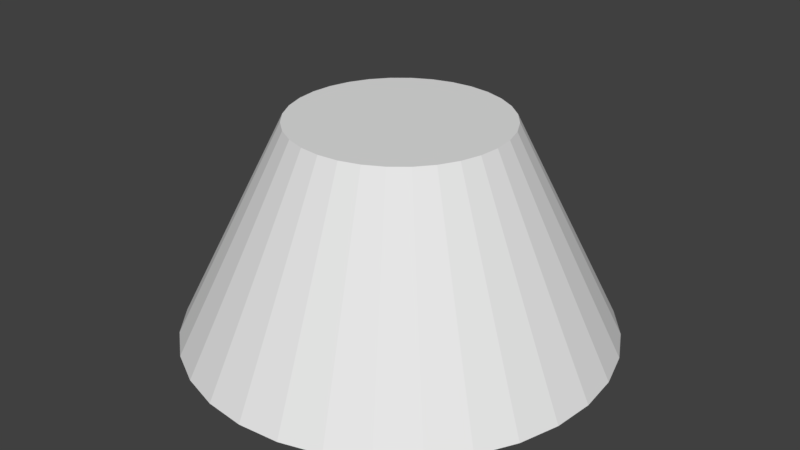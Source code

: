 # Source: lamp.blend  (saved by Blender 2.78.0; exported with 4.5.12 LTS)
import bpy
from mathutils import Matrix  # noqa: F401  (used for matrix-valued properties, if any)

bpy.ops.wm.read_factory_settings(use_empty=True)
scene = bpy.context.scene
scene.name = 'Scene'

# ---- collections
col_collection_1 = bpy.data.collections.new('Collection 1'); scene.collection.children.link(col_collection_1)

# ---- materials (node trees are filled in below, after node groups)
mat_material_002 = bpy.data.materials.new('Material.002')
mat_material_002.alpha_threshold = 0.0
mat_material_002.use_transparent_shadow = False
mat_material_002.roughness = 0.5

# ---- material node trees

# ---- world
world_world = bpy.data.worlds.new('World'); scene.world = world_world
world_world.color = (0.05088, 0.05088, 0.05088)
world_world.use_sun_shadow = False
world_world.sun_shadow_jitter_overblur = 0.0
world_world.cycles.sampling_method = 'MANUAL'

# ---- meshes
me_cone_001 = bpy.data.meshes.new('Cone.001')
me_cone_001.from_pydata([(-0.2778, -0.4157, 0.5), (-0.5556, -0.8315, -0.5), (-0.1913, -0.4619, 0.5), (-0.3827, -0.9239, -0.5), (-0.09755, -0.4904, 0.5), (-0.1951, -0.9808, -0.5), (-1.185e-07, -0.5, 0.5), (-3.258e-07, -1.0, -0.5), (0.09755, -0.4904, 0.5), (0.1951, -0.9808, -0.5), (0.1913, -0.4619, 0.5), (0.3827, -0.9239, -0.5), (0.2778, -0.4157, 0.5), (0.5556, -0.8315, -0.5), (0.3536, -0.3536, 0.5), (0.7071, -0.7071, -0.5), (0.4157, -0.2778, 0.5), (0.8315, -0.5556, -0.5), (0.4619, -0.1913, 0.5), (0.9239, -0.3827, -0.5), (0.4904, -0.09754, 0.5), (0.9808, -0.1951, -0.5), (0.5, 1.951e-07, 0.5), (1.0, 7.55e-08, -0.5), (0.4904, 0.09755, 0.5), (0.9808, 0.1951, -0.5), (0.4619, 0.1913, 0.5), (0.9239, 0.3827, -0.5), (0.4157, 0.2778, 0.5), (0.8315, 0.5556, -0.5), (0.3536, 0.3536, 0.5), (0.7071, 0.7071, -0.5), (0.2778, 0.4157, 0.5), (0.5556, 0.8315, -0.5), (0.1913, 0.4619, 0.5), (0.3827, 0.9239, -0.5), (0.09755, 0.4904, 0.5), (0.1951, 0.9808, -0.5), (4.447e-08, 0.5, 0.5), (0.0, 1.0, -0.5), (-0.7071, -0.7071, -0.5), (-0.3536, -0.3536, 0.5), (-0.8315, -0.5556, -0.5), (-0.4157, -0.2778, 0.5), (-0.9239, -0.3827, -0.5), (-0.4619, -0.1913, 0.5), (-0.9808, -0.1951, -0.5), (-0.4904, -0.09754, 0.5), (-1.0, 9.656e-07, -0.5), (-0.5, 6.402e-07, 0.5), (-0.9808, 0.1951, -0.5), (-0.4904, 0.09755, 0.5), (-0.9239, 0.3827, -0.5), (-0.4619, 0.1913, 0.5), (-0.8315, 0.5556, -0.5), (-0.4157, 0.2778, 0.5), (-0.7071, 0.7071, -0.5), (-0.3536, 0.3536, 0.5), (-0.5556, 0.8315, -0.5), (-0.2778, 0.4157, 0.5), (-0.3827, 0.9239, -0.5), (-0.1913, 0.4619, 0.5), (-0.1951, 0.9808, -0.5), (-0.09754, 0.4904, 0.5)], [], [(21, 20, 18, 19), (23, 22, 20, 21), (25, 24, 22, 23), (39, 38, 36, 37), (37, 36, 34, 35), (35, 34, 32, 33), (33, 32, 30, 31), (31, 30, 28, 29), (29, 28, 26, 27), (27, 26, 24, 25), (19, 18, 16, 17), (17, 16, 14, 15), (15, 14, 12, 13), (13, 12, 10, 11), (11, 10, 8, 9), (9, 8, 6, 7), (7, 6, 4, 5), (5, 4, 2, 3), (3, 2, 0, 1), (1, 0, 41, 40), (40, 41, 43, 42), (42, 43, 45, 44), (44, 45, 47, 46), (46, 47, 49, 48), (48, 49, 51, 50), (50, 51, 53, 52), (52, 53, 55, 54), (54, 55, 57, 56), (56, 57, 59, 58), (58, 59, 61, 60), (60, 61, 63, 62), (62, 63, 38, 39), (16, 18, 20, 22, 24, 26, 28, 30, 32, 34, 36, 38, 63, 61, 59, 57, 55, 53, 51, 49, 47, 45, 43, 41, 0, 2, 4, 6, 8, 10, 12, 14)])
_uv = me_cone_001.uv_layers.new(name='UVMap')
_uv.uv.foreach_set('vector', [1.0, 0.7746, 0.75, 0.7623, 0.75, 0.7377, 1.0, 0.7254, 0.9808, 0.8229, 0.7404, 0.7865, 0.75, 0.7623, 1.0, 0.7746, 0.9431, 0.8684, 0.7215, 0.8092, 0.7404, 0.7865, 0.9808, 0.8229, 0.3542, 0.9904, 0.4271, 0.8702, 0.4754, 0.875, 0.4508, 1.0, 0.4508, 1.0, 0.4754, 0.875, 0.5246, 0.875, 0.5492, 1.0, 0.5492, 1.0, 0.5246, 0.875, 0.5729, 0.8702, 0.6458, 0.9904, 0.6458, 0.9904, 0.5729, 0.8702, 0.6184, 0.8608, 0.7368, 0.9715, 0.7368, 0.9715, 0.6184, 0.8608, 0.6594, 0.8471, 0.8187, 0.9442, 0.8187, 0.9442, 0.6594, 0.8471, 0.6942, 0.8297, 0.8884, 0.9094, 0.8884, 0.9094, 0.6942, 0.8297, 0.7215, 0.8092, 0.9431, 0.8684, 1.0, 0.7254, 0.75, 0.7377, 0.7404, 0.7135, 0.9808, 0.6771, 0.9808, 0.6771, 0.7404, 0.7135, 0.7215, 0.6908, 0.9431, 0.6316, 0.9431, 0.6316, 0.7215, 0.6908, 0.6942, 0.6703, 0.8884, 0.5906, 0.8884, 0.5906, 0.6942, 0.6703, 0.6594, 0.6529, 0.8187, 0.5558, 0.8187, 0.5558, 0.6594, 0.6529, 0.6184, 0.6392, 0.7368, 0.5285, 0.7368, 0.5285, 0.6184, 0.6392, 0.5729, 0.6298, 0.6458, 0.5096, 0.6458, 0.5096, 0.5729, 0.6298, 0.5246, 0.625, 0.5492, 0.5, 0.5492, 0.5, 0.5246, 0.625, 0.4754, 0.625, 0.4508, 0.5, 0.4508, 0.5, 0.4754, 0.625, 0.4271, 0.6298, 0.3542, 0.5096, 0.3542, 0.5096, 0.4271, 0.6298, 0.3816, 0.6392, 0.2632, 0.5285, 0.2632, 0.5285, 0.3816, 0.6392, 0.3406, 0.6529, 0.1813, 0.5558, 0.1813, 0.5558, 0.3406, 0.6529, 0.3058, 0.6703, 0.1116, 0.5906, 0.1116, 0.5906, 0.3058, 0.6703, 0.2785, 0.6908, 0.05691, 0.6316, 0.05691, 0.6316, 0.2785, 0.6908, 0.2596, 0.7135, 0.01921, 0.6771, 0.01921, 0.6771, 0.2596, 0.7135, 0.25, 0.7377, 0.0, 0.7254, 0.0, 0.7254, 0.25, 0.7377, 0.25, 0.7623, 8.984e-08, 0.7746, 8.984e-08, 0.7746, 0.25, 0.7623, 0.2596, 0.7865, 0.01921, 0.8229, 0.01921, 0.8229, 0.2596, 0.7865, 0.2785, 0.8092, 0.05691, 0.8684, 0.05691, 0.8684, 0.2785, 0.8092, 0.3058, 0.8297, 0.1116, 0.9094, 0.1116, 0.9094, 0.3058, 0.8297, 0.3406, 0.8471, 0.1813, 0.9442, 0.1813, 0.9442, 0.3406, 0.8471, 0.3816, 0.8608, 0.2632, 0.9715, 0.2632, 0.9715, 0.3816, 0.8608, 0.4271, 0.8702, 0.3542, 0.9904, 0.7404, 0.7135, 0.75, 0.7377, 0.75, 0.7623, 0.7404, 0.7865, 0.7215, 0.8092, 0.6942, 0.8297, 0.6594, 0.8471, 0.6184, 0.8608, 0.5729, 0.8702, 0.5246, 0.875, 0.4754, 0.875, 0.4271, 0.8702, 0.3816, 0.8608, 0.3406, 0.8471, 0.3058, 0.8297, 0.2785, 0.8092, 0.2596, 0.7865, 0.25, 0.7623, 0.25, 0.7377, 0.2596, 0.7135, 0.2785, 0.6908, 0.3058, 0.6703, 0.3406, 0.6529, 0.3816, 0.6392, 0.4271, 0.6298, 0.4754, 0.625, 0.5246, 0.625, 0.5729, 0.6298, 0.6184, 0.6392, 0.6594, 0.6529, 0.6942, 0.6703, 0.7215, 0.6908])
me_cone_001.materials.append(mat_material_002)
me_cone_001.use_remesh_preserve_volume = False
me_cone_001.use_remesh_preserve_attributes = False
me_cone_001.use_mirror_vertex_groups = False
me_cone_001.update()

# ---- objects
ob_cone_001 = bpy.data.objects.new('Cone.001', me_cone_001)

# ---- transforms, parenting, visibility, modifiers, constraints
ob_cone_001.location = (0.0, 0.0, 0.0)
ob_cone_001.lineart.crease_threshold = 0.0
_m = ob_cone_001.modifiers.new('Solidify', 'SOLIDIFY')
_m.nonmanifold_thickness_mode = 'FIXED'
_m.nonmanifold_merge_threshold = 0.0003

# ---- collection membership
col_collection_1.objects.link(ob_cone_001)

# ---- scene / render settings (as saved in the file)
scene.frame_start = 1; scene.frame_end = 250; scene.frame_set(1)
scene.render.engine = 'BLENDER_EEVEE_NEXT'
scene.render.resolution_percentage = 50
scene.render.dither_intensity = 0.0
scene.cycles.use_denoising = False
scene.cycles.samples = 128
scene.cycles.sampling_pattern = 'TABULATED_SOBOL'
scene.cycles.light_sampling_threshold = 0.0
scene.cycles.use_adaptive_sampling = False
scene.cycles.use_light_tree = False
scene.cycles.blur_glossy = 0.0
scene.cycles.sample_clamp_indirect = 0.0
scene.view_settings.view_transform = 'Standard'
bpy.context.view_layer.update()

# ---- added for rendering (the .blend has no active camera and no usable light): camera, sun
cam_auto = bpy.data.cameras.new('AutoCamera')
cam_auto.lens = 50.0
cam_auto.sensor_width = 36.0
cam_auto.clip_end = 1000.0
ob_auto_camera = bpy.data.objects.new('AutoCamera', cam_auto)
scene.collection.objects.link(ob_auto_camera)
ob_auto_camera.location = (2.77706, -3.33247, 2.21941)
ob_auto_camera.rotation_euler = (1.09748, -7.21219e-08, 0.694738)
scene.camera = ob_auto_camera
light_auto_sun = bpy.data.lights.new('AutoSun', 'SUN')
light_auto_sun.energy = 3.0
light_auto_sun.angle = 0.0523599
ob_auto_sun = bpy.data.objects.new('AutoSun', light_auto_sun)
scene.collection.objects.link(ob_auto_sun)
ob_auto_sun.rotation_euler = (0.872665, 0.174533, 0.523599)
bpy.context.view_layer.update()
